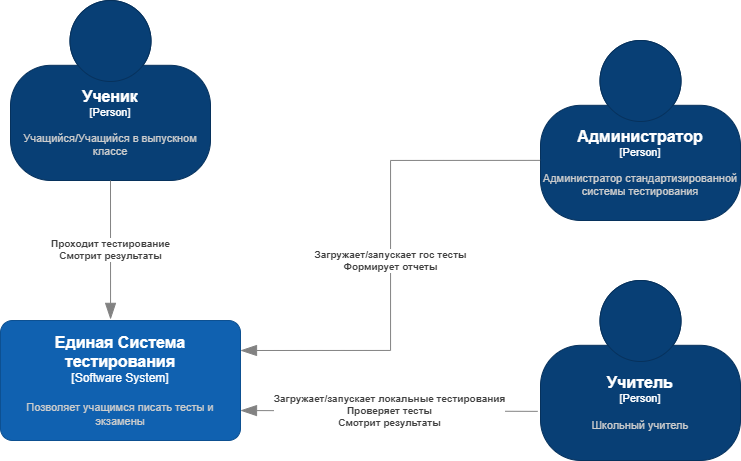

The diagram above was exported from draw.io. Its source (the exported page's mxGraphModel, read from the mxfile embedded in the PNG):
<mxGraphModel dx="2440" dy="1315" grid="1" gridSize="10" guides="1" tooltips="1" connect="1" arrows="1" fold="1" page="1" pageScale="1" pageWidth="1169" pageHeight="827" math="0" shadow="0">
  <root>
    <mxCell id="0" />
    <mxCell id="1" parent="0" />
    <object placeholders="1" c4Name="Ученик" c4Type="Person" c4Description="Учащийся/Учащийся в выпускном классе" label="&lt;font style=&quot;font-size: 16px&quot;&gt;&lt;b&gt;%c4Name%&lt;/b&gt;&lt;/font&gt;&lt;div&gt;[%c4Type%]&lt;/div&gt;&lt;br&gt;&lt;div&gt;&lt;font style=&quot;font-size: 11px&quot;&gt;&lt;font color=&quot;#cccccc&quot;&gt;%c4Description%&lt;/font&gt;&lt;/div&gt;" выпускник="" id="0W2YjI5m7Vi3yW0DQ7-J-1">
      <mxCell style="html=1;fontSize=11;dashed=0;whiteSpace=wrap;fillColor=#083F75;strokeColor=#06315C;fontColor=#ffffff;shape=mxgraph.c4.person2;align=center;metaEdit=1;points=[[0.5,0,0],[1,0.5,0],[1,0.75,0],[0.75,1,0],[0.5,1,0],[0.25,1,0],[0,0.75,0],[0,0.5,0]];resizable=0;" vertex="1" parent="1">
        <mxGeometry x="225" y="184" width="200" height="180" as="geometry" />
      </mxCell>
    </object>
    <object placeholders="1" c4Name="Учитель" c4Type="Person" c4Description="Школьный учитель" label="&lt;font style=&quot;font-size: 16px&quot;&gt;&lt;b&gt;%c4Name%&lt;/b&gt;&lt;/font&gt;&lt;div&gt;[%c4Type%]&lt;/div&gt;&lt;br&gt;&lt;div&gt;&lt;font style=&quot;font-size: 11px&quot;&gt;&lt;font color=&quot;#cccccc&quot;&gt;%c4Description%&lt;/font&gt;&lt;/div&gt;" id="0W2YjI5m7Vi3yW0DQ7-J-2">
      <mxCell style="html=1;fontSize=11;dashed=0;whiteSpace=wrap;fillColor=#083F75;strokeColor=#06315C;fontColor=#ffffff;shape=mxgraph.c4.person2;align=center;metaEdit=1;points=[[0.5,0,0],[1,0.5,0],[1,0.75,0],[0.75,1,0],[0.5,1,0],[0.25,1,0],[0,0.75,0],[0,0.5,0]];resizable=0;" vertex="1" parent="1">
        <mxGeometry x="755" y="464" width="200" height="180" as="geometry" />
      </mxCell>
    </object>
    <object placeholders="1" c4Name="Администратор" c4Type="Person" c4Description="Администратор стандартизированной системы тестирования" label="&lt;font style=&quot;font-size: 16px&quot;&gt;&lt;b&gt;%c4Name%&lt;/b&gt;&lt;/font&gt;&lt;div&gt;[%c4Type%]&lt;/div&gt;&lt;br&gt;&lt;div&gt;&lt;font style=&quot;font-size: 11px&quot;&gt;&lt;font color=&quot;#cccccc&quot;&gt;%c4Description%&lt;/font&gt;&lt;/div&gt;" id="0W2YjI5m7Vi3yW0DQ7-J-3">
      <mxCell style="html=1;fontSize=11;dashed=0;whiteSpace=wrap;fillColor=#083F75;strokeColor=#06315C;fontColor=#ffffff;shape=mxgraph.c4.person2;align=center;metaEdit=1;points=[[0.5,0,0],[1,0.5,0],[1,0.75,0],[0.75,1,0],[0.5,1,0],[0.25,1,0],[0,0.75,0],[0,0.5,0]];resizable=0;" vertex="1" parent="1">
        <mxGeometry x="755" y="224" width="200" height="180" as="geometry" />
      </mxCell>
    </object>
    <object placeholders="1" c4Name="Единая Система тестирования" c4Type="Software System" c4Description="Позволяет учащимся писать тесты и экзамены" label="&lt;font style=&quot;font-size: 16px&quot;&gt;&lt;b&gt;%c4Name%&lt;/b&gt;&lt;/font&gt;&lt;div&gt;[%c4Type%]&lt;/div&gt;&lt;br&gt;&lt;div&gt;&lt;font style=&quot;font-size: 11px&quot;&gt;&lt;font color=&quot;#cccccc&quot;&gt;%c4Description%&lt;/font&gt;&lt;/div&gt;" id="0W2YjI5m7Vi3yW0DQ7-J-4">
      <mxCell style="rounded=1;whiteSpace=wrap;html=1;labelBackgroundColor=none;fillColor=#1061B0;fontColor=#ffffff;align=center;arcSize=10;strokeColor=#0D5091;metaEdit=1;resizable=0;points=[[0.25,0,0],[0.5,0,0],[0.75,0,0],[1,0.25,0],[1,0.5,0],[1,0.75,0],[0.75,1,0],[0.5,1,0],[0.25,1,0],[0,0.75,0],[0,0.5,0],[0,0.25,0]];" vertex="1" parent="1">
        <mxGeometry x="215" y="504" width="240" height="120" as="geometry" />
      </mxCell>
    </object>
    <object placeholders="1" c4Type="Relationship" c4Description="Проходит тестирование&#10;Смотрит результаты" label="&lt;div style=&quot;text-align: left&quot;&gt;&lt;div style=&quot;text-align: center&quot;&gt;&lt;b&gt;%c4Description%&lt;/b&gt;&lt;/div&gt;" id="0W2YjI5m7Vi3yW0DQ7-J-5">
      <mxCell style="endArrow=blockThin;html=1;fontSize=10;fontColor=#404040;strokeWidth=1;endFill=1;strokeColor=#828282;elbow=vertical;metaEdit=1;endSize=14;startSize=14;jumpStyle=arc;jumpSize=16;rounded=0;edgeStyle=orthogonalEdgeStyle;exitX=0.5;exitY=1;exitDx=0;exitDy=0;exitPerimeter=0;entryX=0.457;entryY=-0.009;entryDx=0;entryDy=0;entryPerimeter=0;" edge="1" parent="1" source="0W2YjI5m7Vi3yW0DQ7-J-1" target="0W2YjI5m7Vi3yW0DQ7-J-4">
        <mxGeometry width="240" relative="1" as="geometry">
          <mxPoint x="175" y="414" as="sourcePoint" />
          <mxPoint x="295" y="464" as="targetPoint" />
          <Array as="points">
            <mxPoint x="325" y="503" />
          </Array>
        </mxGeometry>
      </mxCell>
    </object>
    <object placeholders="1" c4Type="Relationship" c4Description="Загружает/запускает гос тесты&#10;Формирует отчеты" label="&lt;div style=&quot;text-align: left&quot;&gt;&lt;div style=&quot;text-align: center&quot;&gt;&lt;b&gt;%c4Description%&lt;/b&gt;&lt;/div&gt;" id="0W2YjI5m7Vi3yW0DQ7-J-6">
      <mxCell style="endArrow=blockThin;html=1;fontSize=10;fontColor=#404040;strokeWidth=1;endFill=1;strokeColor=#828282;elbow=vertical;metaEdit=1;endSize=14;startSize=14;jumpStyle=arc;jumpSize=16;rounded=0;edgeStyle=orthogonalEdgeStyle;exitX=-0.002;exitY=0.666;exitDx=0;exitDy=0;exitPerimeter=0;entryX=1;entryY=0.25;entryDx=0;entryDy=0;entryPerimeter=0;" edge="1" parent="1" source="0W2YjI5m7Vi3yW0DQ7-J-3" target="0W2YjI5m7Vi3yW0DQ7-J-4">
        <mxGeometry x="0.0198" width="240" relative="1" as="geometry">
          <mxPoint x="365" y="414" as="sourcePoint" />
          <mxPoint x="605" y="414" as="targetPoint" />
          <mxPoint as="offset" />
        </mxGeometry>
      </mxCell>
    </object>
    <object placeholders="1" c4Type="Relationship" c4Description="Загружает/запускает локальные тестирования&#10;Проверяет тесты&#10;Смотрит результаты" label="&lt;div style=&quot;text-align: left&quot;&gt;&lt;div style=&quot;text-align: center&quot;&gt;&lt;b&gt;%c4Description%&lt;/b&gt;&lt;/div&gt;" id="0W2YjI5m7Vi3yW0DQ7-J-7">
      <mxCell style="endArrow=blockThin;html=1;fontSize=10;fontColor=#404040;strokeWidth=1;endFill=1;strokeColor=#828282;elbow=vertical;metaEdit=1;endSize=14;startSize=14;jumpStyle=arc;jumpSize=16;rounded=0;edgeStyle=orthogonalEdgeStyle;exitX=-0.014;exitY=0.727;exitDx=0;exitDy=0;exitPerimeter=0;entryX=1;entryY=0.75;entryDx=0;entryDy=0;entryPerimeter=0;" edge="1" parent="1" source="0W2YjI5m7Vi3yW0DQ7-J-2" target="0W2YjI5m7Vi3yW0DQ7-J-4">
        <mxGeometry width="240" relative="1" as="geometry">
          <mxPoint x="435" y="624" as="sourcePoint" />
          <mxPoint x="335" y="544" as="targetPoint" />
        </mxGeometry>
      </mxCell>
    </object>
  </root>
</mxGraphModel>